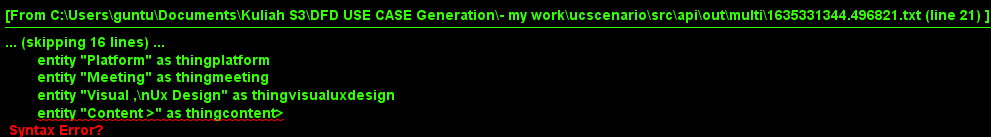

The diagram above was rendered by PlantUML. Its source (embedded in the PNG):
@startuml
	skinparam defaultTextAlignment center
	skinparam monochrome true

	entity "Beta" as thingbeta
	entity "Cloud .\nGov" as thingcloud.gov
	entity "Element" as thingelement
	entity "Design Direction" as thingdesigndirection #grey
	entity "Dis" as thingDIS
	entity "Mvp" as thingMVP
	entity "Overlap" as thingoverlap
	entity "Plan" as thingplan
	entity "User Research" as thinguserresearch #grey
	entity "Hypothesis" as thingfirsthypothesis
	entity "Prototype Strategy" as thingprototypestrategy #grey
	entity "Project Timeline" as thingprojecttimeline #grey
	entity "Platform" as thingplatform
	entity "Meeting" as thingmeeting
	entity "Visual ,\nUx Design" as thingvisualuxdesign
	entity "Content >" as thingcontent>
	entity "Work" as thingwork
	entity "Acquisitions Roadmap" as thingacquisitionsroadmap
	entity "Coworking Slot" as thingcoworkingslot
	entity "Recruiting Email\nTemplate" as thingrecruitingemailtemplate
	entity "Level Sense" as thinglevelsense
	entity "Html Idea" as thinghtmlidea
	actor "Team Member" as actorteammember
	circle "Iteration" as thingfirstiteration
	circle "Feature" as thingfeature
	circle "Schedule" as thingschedule
	circle "Page" as thingpage #grey
	boundary "Cloud.Gov\nInterface" as thingcloudgovinterface #grey
	boundary "Element\nInterface" as thingelementinterface #grey
	boundary "Beta\nInterface" as thingbetainterface #grey
	boundary "Dis\nInterface" as thingdisinterface #grey
	boundary "Roadmap\nInterface" as thingroadmapinterface #grey
	boundary "Research\nInterface" as thingresearchinterface #grey
	boundary "Strategy\nInterface" as thingstrategyinterface #grey
	boundary "Slot\nInterface" as thingslotinterface #grey
	boundary "Template\nInterface" as thingtemplateinterface #grey
	boundary "Timeline\nInterface" as thingtimelineinterface #grey
	boundary "Platform\nInterface" as thingplatforminterface #grey
	boundary ">\nInterface" as thinginterface #grey
	boundary "Design\nInterface" as thingdesigninterface #grey
	control "See The\nFirst Iteration\nOf Beta\nUp On\nCloud.Gov" as controlseefirstiteration
	control "Have A\nPrioritized List\nOf Features\nOf A\nSocial, Future\nElement Page" as controlhaveprioritizedlist
	control "Have A\nPrioritized List\nOf Element" as controlhaveprioritizedlistelement
	control "Determine A\nDesign Direction\nFor The\nSocial Beta\nPage" as controldeterminedesigndirection
	control "Meet With\nCloud.Gov" as controlmeetcloud.gov
	control "Meet With\nDis" as controlmeetDIS
	control "Understand" as controlunderstand
	control "Have An\nUpdated Acquisitions\nRoadmap" as controlhaveupdatedacquisitionsroadmap
	control "How, Time\nUnderstand Overlaps\nWith Plans\nAround The\nUser Research" as controlunderstandoverlap
	control "Know" as controlknow
	control "Have A\nPrototype Strategy" as controlhaveprototypestrategy
	control "Have A\nSchedule Of\nMore Coworking\nSlots" as controlhaveschedule
	control "Have Recruiting\nEmail Templates" as controlhaverecruitingemailtemplatesgo
	control "Go" as controlgo
	control "Have A\nHigh Level\nSense Of\nThe Project\nTimeline" as controlhavehighlevelsense
	control "Prototype Html\nIdeas" as controlprototypehtmlideas
	control "Have A\nPlatform Allows" as controlhaveplatformprototypehtmlideas
	control "Understand Work\nBetween Content\n>" as controlunderstandworkcontent>
	control "Understand Work\nBetween Visual,\nUx Design" as controlunderstandworkvisualuxdesign

	thingcloud.gov <.. thingbeta
	thingpage <.. thingdesigndirection
	thingbeta <.. thingdesigndirection
	thingplan <.. thingoverlap
	thinguserresearch <.. thingplan
	thingvisualuxdesign <.. thingwork
	thingcontent> <.. thingwork
	thingprojecttimeline <.. thinglevelsense
	thingbeta *-- thingfirstiteration
	thingpage *-- thingfeature
	thingelement *-- thingfeature
	thingcoworkingslot *-- thingschedule
	thingbeta *-- thingpage
	thingelement *-- thingpage
	actorteammember --- thingcloudgovinterface
	actorteammember --- thingelementinterface
	actorteammember --- thingbetainterface
	actorteammember --- thingdisinterface
	actorteammember --- thingroadmapinterface
	actorteammember --- thingresearchinterface
	actorteammember --- thingstrategyinterface
	actorteammember --- thingslotinterface
	actorteammember --- thingtemplateinterface
	actorteammember --- thingtimelineinterface
	actorteammember --- thingplatforminterface
	actorteammember --- thinginterface
	actorteammember --- thingdesigninterface
	thingfirstiteration --- controlseefirstiteration
	thingbeta --- controlseefirstiteration
	thingcloud.gov --- controlseefirstiteration
	thingcloudgovinterface --> controlseefirstiteration
	thingfeature --- controlhaveprioritizedlist
	thingpage --- controlhaveprioritizedlist
	thingelementinterface --> controlhaveprioritizedlist
	thingelement --- controlhaveprioritizedlistelement
	thingelementinterface --> controlhaveprioritizedlistelement
	thingdesigndirection --- controldeterminedesigndirection
	thingbetainterface --> controldeterminedesigndirection
	thingpage --- controldeterminedesigndirection
	thingcloud.gov --- controlmeetcloud.gov
	thingcloudgovinterface --> controlmeetcloud.gov
	thingDIS --- controlmeetDIS
	thingdisinterface --> controlmeetDIS
	thingacquisitionsroadmap --- controlhaveupdatedacquisitionsroadmap
	thingroadmapinterface --> controlhaveupdatedacquisitionsroadmap
	thingoverlap --- controlunderstandoverlap
	thingplan --- controlunderstandoverlap
	thinguserresearch --- controlunderstandoverlap
	thingresearchinterface --> controlunderstandoverlap
	thingprototypestrategy --- controlhaveprototypestrategy
	thingstrategyinterface --> controlhaveprototypestrategy
	thingschedule --- controlhaveschedule
	thingcoworkingslot --- controlhaveschedule
	thingslotinterface --> controlhaveschedule
	thingrecruitingemailtemplate --- controlhaverecruitingemailtemplatesgo
	thingtemplateinterface --> controlhaverecruitingemailtemplatesgo
	controlhaverecruitingemailtemplatesgo --> controlgo
	thingtemplateinterface --> controlgo
	thinglevelsense --- controlhavehighlevelsense
	thingprojecttimeline --- controlhavehighlevelsense
	thingtimelineinterface --> controlhavehighlevelsense
	thinghtmlidea --- controlprototypehtmlideas
	controlhaveplatformprototypehtmlideas --> controlprototypehtmlideas
	thingplatforminterface --> controlprototypehtmlideas
	thingplatform --- controlhaveplatformprototypehtmlideas
	thingplatforminterface --> controlhaveplatformprototypehtmlideas
	thingcontent> --- controlunderstandworkcontent>
	thinginterface --> controlunderstandworkcontent>
	thingwork --- controlunderstandworkcontent>
	thingwork --- controlunderstandworkvisualuxdesign
	thingvisualuxdesign --- controlunderstandworkvisualuxdesign
	thingdesigninterface --> controlunderstandworkvisualuxdesign

@enduml